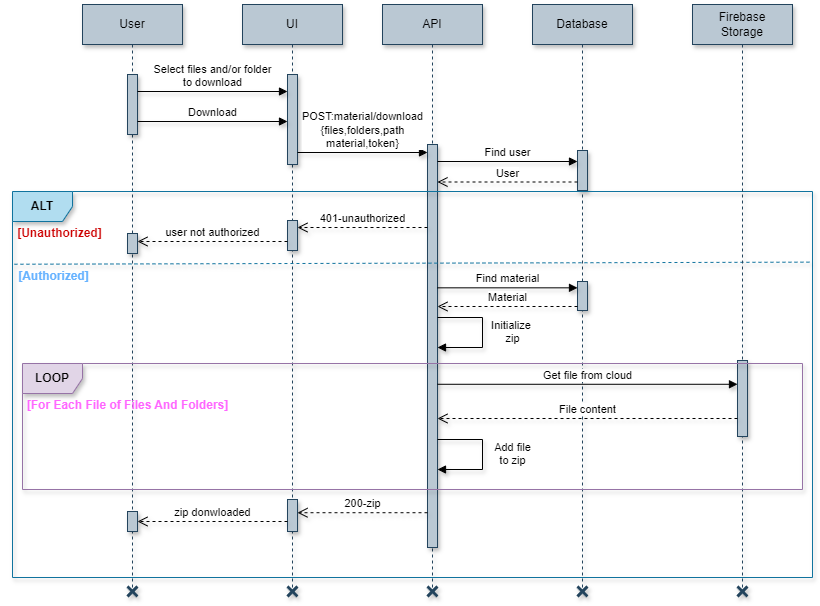

The diagram above was exported from draw.io. Its source (the exported page's mxGraphModel, read from the mxfile embedded in the PNG):
<mxGraphModel dx="2482" dy="696" grid="1" gridSize="10" guides="1" tooltips="1" connect="1" arrows="1" fold="1" page="1" pageScale="1" pageWidth="1169" pageHeight="1654" math="0" shadow="0">
  <root>
    <mxCell id="0" />
    <mxCell id="1" parent="0" />
    <mxCell id="ImFzBhfU0JCTrMEGlSix-1" value="User" style="shape=umlLifeline;perimeter=lifelinePerimeter;whiteSpace=wrap;html=1;container=1;dropTarget=0;collapsible=0;recursiveResize=0;outlineConnect=0;portConstraint=eastwest;newEdgeStyle={&quot;edgeStyle&quot;:&quot;elbowEdgeStyle&quot;,&quot;elbow&quot;:&quot;vertical&quot;,&quot;curved&quot;:0,&quot;rounded&quot;:0};fillColor=#bac8d3;strokeColor=#23445d;shadow=1;" parent="1" vertex="1">
      <mxGeometry x="70" y="527" width="100" height="583" as="geometry" />
    </mxCell>
    <mxCell id="ImFzBhfU0JCTrMEGlSix-2" value="" style="html=1;points=[[0,0,0,0,5],[0,1,0,0,-5],[1,0,0,0,5],[1,1,0,0,-5]];perimeter=orthogonalPerimeter;outlineConnect=0;targetShapes=umlLifeline;portConstraint=eastwest;newEdgeStyle={&quot;curved&quot;:0,&quot;rounded&quot;:0};fillColor=#bac8d3;strokeColor=#23445d;shadow=1;" parent="ImFzBhfU0JCTrMEGlSix-1" vertex="1">
      <mxGeometry x="45" y="70" width="10" height="60" as="geometry" />
    </mxCell>
    <mxCell id="ImFzBhfU0JCTrMEGlSix-3" value="" style="shape=umlDestroy;whiteSpace=wrap;html=1;strokeWidth=3;targetShapes=umlLifeline;fillColor=#bac8d3;strokeColor=#23445d;aspect=fixed;fontStyle=0;shadow=1;" parent="ImFzBhfU0JCTrMEGlSix-1" vertex="1">
      <mxGeometry x="45" y="582" width="10" height="10" as="geometry" />
    </mxCell>
    <mxCell id="ImFzBhfU0JCTrMEGlSix-4" value="UI" style="shape=umlLifeline;perimeter=lifelinePerimeter;whiteSpace=wrap;html=1;container=1;dropTarget=0;collapsible=0;recursiveResize=0;outlineConnect=0;portConstraint=eastwest;newEdgeStyle={&quot;edgeStyle&quot;:&quot;elbowEdgeStyle&quot;,&quot;elbow&quot;:&quot;vertical&quot;,&quot;curved&quot;:0,&quot;rounded&quot;:0};fillColor=#bac8d3;strokeColor=#23445d;shadow=1;" parent="1" vertex="1">
      <mxGeometry x="230" y="527" width="100" height="583" as="geometry" />
    </mxCell>
    <mxCell id="ImFzBhfU0JCTrMEGlSix-5" value="" style="html=1;points=[[0,0,0,0,5],[0,1,0,0,-5],[1,0,0,0,5],[1,1,0,0,-5]];perimeter=orthogonalPerimeter;outlineConnect=0;targetShapes=umlLifeline;portConstraint=eastwest;newEdgeStyle={&quot;curved&quot;:0,&quot;rounded&quot;:0};fillColor=#bac8d3;strokeColor=#23445d;shadow=1;" parent="ImFzBhfU0JCTrMEGlSix-4" vertex="1">
      <mxGeometry x="45" y="70" width="10" height="90" as="geometry" />
    </mxCell>
    <mxCell id="ImFzBhfU0JCTrMEGlSix-6" value="" style="html=1;points=[[0,0,0,0,5],[0,1,0,0,-5],[1,0,0,0,5],[1,1,0,0,-5]];perimeter=orthogonalPerimeter;outlineConnect=0;targetShapes=umlLifeline;portConstraint=eastwest;newEdgeStyle={&quot;curved&quot;:0,&quot;rounded&quot;:0};fillColor=#bac8d3;strokeColor=#23445d;shadow=1;" parent="ImFzBhfU0JCTrMEGlSix-4" vertex="1">
      <mxGeometry x="45" y="216" width="10" height="30" as="geometry" />
    </mxCell>
    <mxCell id="ImFzBhfU0JCTrMEGlSix-7" value="" style="shape=umlDestroy;whiteSpace=wrap;html=1;strokeWidth=3;targetShapes=umlLifeline;fillColor=#bac8d3;strokeColor=#23445d;aspect=fixed;fontStyle=0;shadow=1;" parent="ImFzBhfU0JCTrMEGlSix-4" vertex="1">
      <mxGeometry x="45" y="582" width="10" height="10" as="geometry" />
    </mxCell>
    <mxCell id="ImFzBhfU0JCTrMEGlSix-8" value="API" style="shape=umlLifeline;perimeter=lifelinePerimeter;whiteSpace=wrap;html=1;container=1;dropTarget=0;collapsible=0;recursiveResize=0;outlineConnect=0;portConstraint=eastwest;newEdgeStyle={&quot;edgeStyle&quot;:&quot;elbowEdgeStyle&quot;,&quot;elbow&quot;:&quot;vertical&quot;,&quot;curved&quot;:0,&quot;rounded&quot;:0};fillColor=#bac8d3;strokeColor=#23445d;shadow=1;" parent="1" vertex="1">
      <mxGeometry x="370" y="527" width="100" height="583" as="geometry" />
    </mxCell>
    <mxCell id="ImFzBhfU0JCTrMEGlSix-9" value="" style="html=1;points=[[0,0,0,0,5],[0,1,0,0,-5],[1,0,0,0,5],[1,1,0,0,-5]];perimeter=orthogonalPerimeter;outlineConnect=0;targetShapes=umlLifeline;portConstraint=eastwest;newEdgeStyle={&quot;curved&quot;:0,&quot;rounded&quot;:0};fillColor=#bac8d3;strokeColor=#23445d;shadow=1;" parent="ImFzBhfU0JCTrMEGlSix-8" vertex="1">
      <mxGeometry x="45" y="140" width="10" height="403" as="geometry" />
    </mxCell>
    <mxCell id="ImFzBhfU0JCTrMEGlSix-10" value="" style="shape=umlDestroy;whiteSpace=wrap;html=1;strokeWidth=3;targetShapes=umlLifeline;fillColor=#bac8d3;strokeColor=#23445d;aspect=fixed;fontStyle=0;shadow=1;" parent="ImFzBhfU0JCTrMEGlSix-8" vertex="1">
      <mxGeometry x="45" y="582" width="10" height="10" as="geometry" />
    </mxCell>
    <mxCell id="ImFzBhfU0JCTrMEGlSix-11" value="Database" style="shape=umlLifeline;perimeter=lifelinePerimeter;whiteSpace=wrap;html=1;container=1;dropTarget=0;collapsible=0;recursiveResize=0;outlineConnect=0;portConstraint=eastwest;newEdgeStyle={&quot;edgeStyle&quot;:&quot;elbowEdgeStyle&quot;,&quot;elbow&quot;:&quot;vertical&quot;,&quot;curved&quot;:0,&quot;rounded&quot;:0};fillColor=#bac8d3;strokeColor=#23445d;shadow=1;" parent="1" vertex="1">
      <mxGeometry x="520" y="527" width="100" height="583" as="geometry" />
    </mxCell>
    <mxCell id="ImFzBhfU0JCTrMEGlSix-12" value="" style="html=1;points=[[0,0,0,0,5],[0,1,0,0,-5],[1,0,0,0,5],[1,1,0,0,-5]];perimeter=orthogonalPerimeter;outlineConnect=0;targetShapes=umlLifeline;portConstraint=eastwest;newEdgeStyle={&quot;curved&quot;:0,&quot;rounded&quot;:0};fillColor=#bac8d3;strokeColor=#23445d;shadow=1;" parent="ImFzBhfU0JCTrMEGlSix-11" vertex="1">
      <mxGeometry x="45" y="146" width="10" height="40" as="geometry" />
    </mxCell>
    <mxCell id="ImFzBhfU0JCTrMEGlSix-13" value="" style="shape=umlDestroy;whiteSpace=wrap;html=1;strokeWidth=3;targetShapes=umlLifeline;fillColor=#bac8d3;strokeColor=#23445d;aspect=fixed;fontStyle=0;shadow=1;" parent="ImFzBhfU0JCTrMEGlSix-11" vertex="1">
      <mxGeometry x="45" y="582" width="10" height="10" as="geometry" />
    </mxCell>
    <mxCell id="ImFzBhfU0JCTrMEGlSix-14" value="Select files and/or folder&lt;div&gt;to download&lt;/div&gt;" style="html=1;verticalAlign=bottom;endArrow=block;curved=0;rounded=0;shadow=1;" parent="1" edge="1">
      <mxGeometry width="80" relative="1" as="geometry">
        <mxPoint x="125" y="614.0000000000001" as="sourcePoint" />
        <mxPoint x="275" y="614.0000000000001" as="targetPoint" />
      </mxGeometry>
    </mxCell>
    <mxCell id="ImFzBhfU0JCTrMEGlSix-15" value="POST:material/download&lt;div&gt;{files,folders,path&lt;/div&gt;&lt;div&gt;material,token}&lt;/div&gt;" style="html=1;verticalAlign=bottom;endArrow=block;curved=0;rounded=0;shadow=1;" parent="1" edge="1">
      <mxGeometry width="80" relative="1" as="geometry">
        <mxPoint x="285" y="675" as="sourcePoint" />
        <mxPoint x="415" y="675" as="targetPoint" />
      </mxGeometry>
    </mxCell>
    <mxCell id="ImFzBhfU0JCTrMEGlSix-16" value="Find user" style="html=1;verticalAlign=bottom;endArrow=block;curved=0;rounded=0;shadow=1;" parent="1" edge="1">
      <mxGeometry width="80" relative="1" as="geometry">
        <mxPoint x="425" y="684" as="sourcePoint" />
        <mxPoint x="565" y="684" as="targetPoint" />
      </mxGeometry>
    </mxCell>
    <mxCell id="ImFzBhfU0JCTrMEGlSix-17" value="User" style="html=1;verticalAlign=bottom;endArrow=open;dashed=1;endSize=8;curved=0;rounded=0;shadow=1;" parent="1" edge="1">
      <mxGeometry relative="1" as="geometry">
        <mxPoint x="565.0000000000001" y="704.5" as="sourcePoint" />
        <mxPoint x="424.9999999999999" y="704.5" as="targetPoint" />
      </mxGeometry>
    </mxCell>
    <mxCell id="ImFzBhfU0JCTrMEGlSix-18" value="ALT" style="shape=umlFrame;whiteSpace=wrap;html=1;pointerEvents=0;width=60;height=30;fillColor=#b1ddf0;strokeColor=#10739e;fontStyle=1;shadow=1;" parent="1" vertex="1">
      <mxGeometry y="714" width="800" height="386" as="geometry" />
    </mxCell>
    <mxCell id="ImFzBhfU0JCTrMEGlSix-19" value="&lt;b&gt;&lt;font color=&quot;#cc0000&quot;&gt;[Unauthorized]&lt;/font&gt;&lt;/b&gt;" style="text;html=1;align=center;verticalAlign=middle;resizable=0;points=[];autosize=1;strokeColor=none;fillColor=none;shadow=1;" parent="1" vertex="1">
      <mxGeometry x="-8" y="741" width="110" height="30" as="geometry" />
    </mxCell>
    <mxCell id="ImFzBhfU0JCTrMEGlSix-20" value="401-unauthorized" style="html=1;verticalAlign=bottom;endArrow=open;dashed=1;endSize=8;curved=0;rounded=0;shadow=1;" parent="1" edge="1">
      <mxGeometry relative="1" as="geometry">
        <mxPoint x="415" y="750.0000000000001" as="sourcePoint" />
        <mxPoint x="285" y="750.0000000000001" as="targetPoint" />
      </mxGeometry>
    </mxCell>
    <mxCell id="ImFzBhfU0JCTrMEGlSix-21" value="user not authorized" style="html=1;verticalAlign=bottom;endArrow=open;dashed=1;endSize=8;curved=0;rounded=0;shadow=1;" parent="1" edge="1">
      <mxGeometry relative="1" as="geometry">
        <mxPoint x="275" y="764" as="sourcePoint" />
        <mxPoint x="125" y="764" as="targetPoint" />
      </mxGeometry>
    </mxCell>
    <mxCell id="ImFzBhfU0JCTrMEGlSix-22" value="" style="html=1;points=[[0,0,0,0,5],[0,1,0,0,-5],[1,0,0,0,5],[1,1,0,0,-5]];perimeter=orthogonalPerimeter;outlineConnect=0;targetShapes=umlLifeline;portConstraint=eastwest;newEdgeStyle={&quot;curved&quot;:0,&quot;rounded&quot;:0};fillColor=#bac8d3;strokeColor=#23445d;shadow=1;" parent="1" vertex="1">
      <mxGeometry x="115" y="756" width="10" height="20" as="geometry" />
    </mxCell>
    <mxCell id="ImFzBhfU0JCTrMEGlSix-23" value="" style="endArrow=none;dashed=1;html=1;rounded=0;fillColor=#b1ddf0;strokeColor=#10739e;fontStyle=1;exitX=0;exitY=0.305;exitDx=0;exitDy=0;exitPerimeter=0;entryX=0.999;entryY=0.183;entryDx=0;entryDy=0;entryPerimeter=0;shadow=1;" parent="1" target="ImFzBhfU0JCTrMEGlSix-18" edge="1">
      <mxGeometry width="50" height="50" relative="1" as="geometry">
        <mxPoint x="1.9499999999997726" y="786.7399999999999" as="sourcePoint" />
        <mxPoint x="649.9999999999998" y="785.9999999999999" as="targetPoint" />
      </mxGeometry>
    </mxCell>
    <mxCell id="ImFzBhfU0JCTrMEGlSix-24" value="&lt;b&gt;&lt;font color=&quot;#66b2ff&quot;&gt;[Authorized]&lt;/font&gt;&lt;/b&gt;" style="text;html=1;align=center;verticalAlign=middle;resizable=0;points=[];autosize=1;strokeColor=none;fillColor=none;shadow=1;" parent="1" vertex="1">
      <mxGeometry x="-4" y="784" width="90" height="30" as="geometry" />
    </mxCell>
    <mxCell id="ImFzBhfU0JCTrMEGlSix-25" value="" style="html=1;points=[[0,0,0,0,5],[0,1,0,0,-5],[1,0,0,0,5],[1,1,0,0,-5]];perimeter=orthogonalPerimeter;outlineConnect=0;targetShapes=umlLifeline;portConstraint=eastwest;newEdgeStyle={&quot;curved&quot;:0,&quot;rounded&quot;:0};fillColor=#bac8d3;strokeColor=#23445d;shadow=1;" parent="1" vertex="1">
      <mxGeometry x="275" y="1022" width="10" height="32" as="geometry" />
    </mxCell>
    <mxCell id="ImFzBhfU0JCTrMEGlSix-26" value="" style="html=1;points=[[0,0,0,0,5],[0,1,0,0,-5],[1,0,0,0,5],[1,1,0,0,-5]];perimeter=orthogonalPerimeter;outlineConnect=0;targetShapes=umlLifeline;portConstraint=eastwest;newEdgeStyle={&quot;curved&quot;:0,&quot;rounded&quot;:0};fillColor=#bac8d3;strokeColor=#23445d;shadow=1;" parent="1" vertex="1">
      <mxGeometry x="115" y="1034" width="10" height="20" as="geometry" />
    </mxCell>
    <mxCell id="ImFzBhfU0JCTrMEGlSix-27" value="zip donwloaded" style="html=1;verticalAlign=bottom;endArrow=open;dashed=1;endSize=8;curved=0;rounded=0;shadow=1;" parent="1" edge="1">
      <mxGeometry relative="1" as="geometry">
        <mxPoint x="275" y="1044" as="sourcePoint" />
        <mxPoint x="125" y="1044" as="targetPoint" />
      </mxGeometry>
    </mxCell>
    <mxCell id="ImFzBhfU0JCTrMEGlSix-28" value="Get file from cloud" style="html=1;verticalAlign=bottom;endArrow=block;curved=0;rounded=0;shadow=1;" parent="1" edge="1">
      <mxGeometry width="80" relative="1" as="geometry">
        <mxPoint x="425" y="906.78" as="sourcePoint" />
        <mxPoint x="725" y="906.78" as="targetPoint" />
      </mxGeometry>
    </mxCell>
    <mxCell id="ImFzBhfU0JCTrMEGlSix-29" value="" style="html=1;points=[[0,0,0,0,5],[0,1,0,0,-5],[1,0,0,0,5],[1,1,0,0,-5]];perimeter=orthogonalPerimeter;outlineConnect=0;targetShapes=umlLifeline;portConstraint=eastwest;newEdgeStyle={&quot;curved&quot;:0,&quot;rounded&quot;:0};fillColor=#bac8d3;strokeColor=#23445d;shadow=1;" parent="1" vertex="1">
      <mxGeometry x="565" y="804" width="10" height="29" as="geometry" />
    </mxCell>
    <mxCell id="ImFzBhfU0JCTrMEGlSix-30" value="200-zip" style="html=1;verticalAlign=bottom;endArrow=open;dashed=1;endSize=8;curved=0;rounded=0;entryX=1;entryY=0;entryDx=0;entryDy=5;entryPerimeter=0;shadow=1;" parent="1" edge="1">
      <mxGeometry relative="1" as="geometry">
        <mxPoint x="415" y="1035.22" as="sourcePoint" />
        <mxPoint x="285" y="1035.22" as="targetPoint" />
      </mxGeometry>
    </mxCell>
    <mxCell id="ImFzBhfU0JCTrMEGlSix-31" value="Firebase&lt;div&gt;Storage&lt;/div&gt;" style="shape=umlLifeline;perimeter=lifelinePerimeter;whiteSpace=wrap;html=1;container=1;dropTarget=0;collapsible=0;recursiveResize=0;outlineConnect=0;portConstraint=eastwest;newEdgeStyle={&quot;edgeStyle&quot;:&quot;elbowEdgeStyle&quot;,&quot;elbow&quot;:&quot;vertical&quot;,&quot;curved&quot;:0,&quot;rounded&quot;:0};fillColor=#bac8d3;strokeColor=#23445d;shadow=1;" parent="1" vertex="1">
      <mxGeometry x="680" y="527" width="100" height="583" as="geometry" />
    </mxCell>
    <mxCell id="ImFzBhfU0JCTrMEGlSix-32" value="" style="html=1;points=[[0,0,0,0,5],[0,1,0,0,-5],[1,0,0,0,5],[1,1,0,0,-5]];perimeter=orthogonalPerimeter;outlineConnect=0;targetShapes=umlLifeline;portConstraint=eastwest;newEdgeStyle={&quot;curved&quot;:0,&quot;rounded&quot;:0};fillColor=#bac8d3;strokeColor=#23445d;shadow=1;" parent="ImFzBhfU0JCTrMEGlSix-31" vertex="1">
      <mxGeometry x="45" y="356" width="10" height="76" as="geometry" />
    </mxCell>
    <mxCell id="ImFzBhfU0JCTrMEGlSix-33" value="" style="shape=umlDestroy;whiteSpace=wrap;html=1;strokeWidth=3;targetShapes=umlLifeline;fillColor=#bac8d3;strokeColor=#23445d;aspect=fixed;fontStyle=0;shadow=1;" parent="ImFzBhfU0JCTrMEGlSix-31" vertex="1">
      <mxGeometry x="45" y="582" width="10" height="10" as="geometry" />
    </mxCell>
    <mxCell id="ImFzBhfU0JCTrMEGlSix-34" value="Find material" style="html=1;verticalAlign=bottom;endArrow=block;curved=0;rounded=0;shadow=1;" parent="1" edge="1">
      <mxGeometry width="80" relative="1" as="geometry">
        <mxPoint x="425" y="810.3299999999999" as="sourcePoint" />
        <mxPoint x="565" y="810.3299999999999" as="targetPoint" />
      </mxGeometry>
    </mxCell>
    <mxCell id="ImFzBhfU0JCTrMEGlSix-35" value="File content" style="html=1;verticalAlign=bottom;endArrow=open;dashed=1;endSize=8;curved=0;rounded=0;shadow=1;" parent="1" edge="1">
      <mxGeometry relative="1" as="geometry">
        <mxPoint x="725" y="941" as="sourcePoint" />
        <mxPoint x="425" y="941" as="targetPoint" />
      </mxGeometry>
    </mxCell>
    <mxCell id="ImFzBhfU0JCTrMEGlSix-36" value="Material" style="html=1;verticalAlign=bottom;endArrow=open;dashed=1;endSize=8;curved=0;rounded=0;shadow=1;" parent="1" edge="1">
      <mxGeometry relative="1" as="geometry">
        <mxPoint x="565.0000000000001" y="829" as="sourcePoint" />
        <mxPoint x="424.9999999999999" y="829" as="targetPoint" />
      </mxGeometry>
    </mxCell>
    <mxCell id="ImFzBhfU0JCTrMEGlSix-37" value="Download" style="html=1;verticalAlign=bottom;endArrow=block;curved=0;rounded=0;shadow=1;" parent="1" edge="1">
      <mxGeometry width="80" relative="1" as="geometry">
        <mxPoint x="125" y="644.0000000000001" as="sourcePoint" />
        <mxPoint x="275" y="644.0000000000001" as="targetPoint" />
      </mxGeometry>
    </mxCell>
    <mxCell id="ImFzBhfU0JCTrMEGlSix-38" value="LOOP" style="shape=umlFrame;whiteSpace=wrap;html=1;pointerEvents=0;fillColor=#e1d5e7;strokeColor=#9673a6;fontStyle=1;shadow=1;" parent="1" vertex="1">
      <mxGeometry x="10" y="886" width="780" height="126" as="geometry" />
    </mxCell>
    <mxCell id="ImFzBhfU0JCTrMEGlSix-39" value="Add file&lt;div&gt;to zip&lt;/div&gt;" style="html=1;verticalAlign=bottom;endArrow=block;curved=0;rounded=0;shadow=1;" parent="1" edge="1">
      <mxGeometry x="0.25" y="-30" width="80" relative="1" as="geometry">
        <mxPoint x="424.9999999999998" y="962.0000000000001" as="sourcePoint" />
        <mxPoint x="425" y="992" as="targetPoint" />
        <Array as="points">
          <mxPoint x="470" y="962" />
          <mxPoint x="470" y="992" />
        </Array>
        <mxPoint x="30" y="30" as="offset" />
      </mxGeometry>
    </mxCell>
    <mxCell id="ImFzBhfU0JCTrMEGlSix-40" value="Initialize&amp;nbsp;&lt;div&gt;zip&lt;/div&gt;" style="html=1;verticalAlign=bottom;endArrow=block;curved=0;rounded=0;shadow=1;" parent="1" edge="1">
      <mxGeometry x="0.25" y="-30" width="80" relative="1" as="geometry">
        <mxPoint x="424.9999999999998" y="840.0000000000001" as="sourcePoint" />
        <mxPoint x="425" y="870" as="targetPoint" />
        <Array as="points">
          <mxPoint x="470" y="840" />
          <mxPoint x="470" y="870" />
        </Array>
        <mxPoint x="30" y="30" as="offset" />
      </mxGeometry>
    </mxCell>
    <mxCell id="ImFzBhfU0JCTrMEGlSix-41" value="&lt;b&gt;&lt;font color=&quot;#ff66ff&quot;&gt;[For Each File of Files And Folders]&lt;/font&gt;&lt;/b&gt;" style="text;html=1;align=center;verticalAlign=middle;resizable=0;points=[];autosize=1;strokeColor=none;fillColor=none;shadow=1;" parent="1" vertex="1">
      <mxGeometry y="913" width="230" height="30" as="geometry" />
    </mxCell>
  </root>
</mxGraphModel>